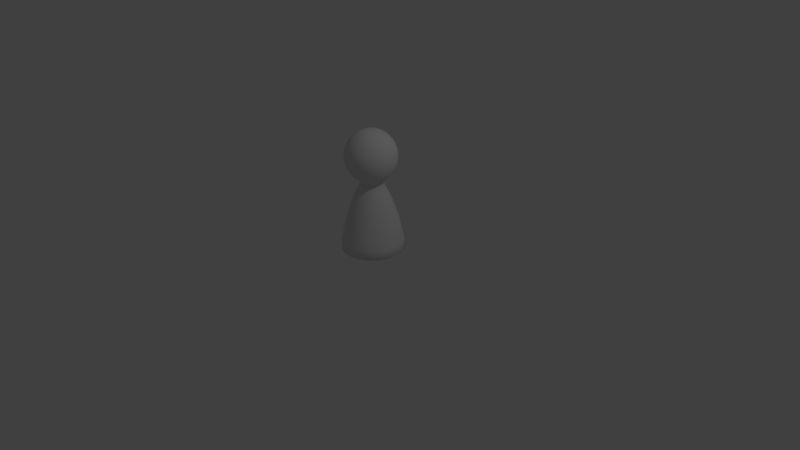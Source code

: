 # Source: Person.blend  (saved by Blender 2.77.0; exported with 4.5.12 LTS)
import bpy
from mathutils import Matrix  # noqa: F401  (used for matrix-valued properties, if any)

bpy.ops.wm.read_factory_settings(use_empty=True)
scene = bpy.context.scene
scene.name = 'Scene'

# ---- collections
col_collection_1 = bpy.data.collections.new('Collection 1'); scene.collection.children.link(col_collection_1)

# ---- materials (node trees are filled in below, after node groups)
mat_grunt = bpy.data.materials.new('Grunt')
mat_grunt.alpha_threshold = 0.0
mat_grunt.use_transparent_shadow = False
mat_grunt.roughness = 0.5

# ---- material node trees

# ---- world
world_world = bpy.data.worlds.new('World'); scene.world = world_world
world_world.color = (0.05088, 0.05088, 0.05088)
world_world.use_sun_shadow = False
world_world.sun_shadow_jitter_overblur = 0.0
world_world.cycles.sampling_method = 'MANUAL'

# ---- cameras
cam_camera = bpy.data.cameras.new('Camera')
cam_camera.clip_end = 100.0
cam_camera.lens = 35.0
cam_camera.sensor_width = 32.0
cam_camera.sensor_height = 18.0
cam_camera.ortho_scale = 7.314
cam_camera.dof.focus_distance = 0.0
cam_camera.dof.aperture_fstop = 128.0

# ---- lights
light_lamp = bpy.data.lights.new('Lamp', 'POINT')
light_lamp.transmission_factor = 0.0
light_lamp.cutoff_distance = 30.0
light_lamp.energy = 100.0
light_lamp.shadow_buffer_clip_start = 1.001
light_lamp.shadow_soft_size = 0.1
light_lamp.shadow_maximum_resolution = 0.006
light_lamp.use_absolute_resolution = True

# ---- meshes
me_sphere = bpy.data.meshes.new('Sphere')
me_sphere.from_pydata([(-0.134, -3.891e-09, 1.683), (-0.2475, -3.891e-09, 1.607), (-0.3234, -3.891e-09, 1.493), (-0.3501, -3.891e-09, 1.359), (-0.3234, -3.891e-09, 1.225), (-0.2475, -3.891e-09, 1.112), (-0.134, -3.891e-09, 1.036), (-0.1238, 0.05127, 1.683), (-0.2287, 0.09473, 1.607), (-0.2988, 0.1238, 1.493), (-0.3234, 0.134, 1.359), (-0.2988, 0.1238, 1.225), (-0.2287, 0.09473, 1.112), (-0.1238, 0.05127, 1.036), (-0.09473, 0.09473, 1.683), (-0.175, 0.175, 1.607), (-0.2287, 0.2287, 1.493), (-0.2475, 0.2475, 1.359), (-0.2287, 0.2287, 1.225), (-0.175, 0.175, 1.112), (-0.09473, 0.09473, 1.036), (0.1201, -0.2899, 0.6869), (-0.05127, 0.1238, 1.683), (-0.09473, 0.2287, 1.607), (-0.1238, 0.2988, 1.493), (-0.134, 0.3234, 1.359), (-0.1238, 0.2988, 1.225), (-0.09473, 0.2287, 1.112), (-0.05127, 0.1238, 1.036), (-1.923e-07, 0.134, 1.683), (-1.714e-07, 0.2475, 1.607), (-1.506e-07, 0.3234, 1.493), (-1.506e-07, 0.3501, 1.359), (-1.506e-07, 0.3234, 1.225), (-1.714e-07, 0.2475, 1.112), (-1.662e-07, 0.134, 1.036), (0.05127, 0.1238, 1.683), (0.09473, 0.2287, 1.607), (0.1238, 0.2988, 1.493), (0.134, 0.3234, 1.359), (0.1238, 0.2988, 1.225), (0.09473, 0.2287, 1.112), (0.05127, 0.1238, 1.036), (-2.368e-07, -4.127e-08, 1.709), (0.09473, 0.09473, 1.683), (0.175, 0.175, 1.607), (0.2287, 0.2287, 1.493), (0.2475, 0.2475, 1.359), (0.2287, 0.2287, 1.225), (0.175, 0.175, 1.112), (0.09473, 0.09473, 1.036), (0.1238, 0.05127, 1.683), (0.2287, 0.09473, 1.607), (0.2988, 0.1238, 1.493), (0.3234, 0.134, 1.359), (0.2988, 0.1238, 1.225), (0.2287, 0.09473, 1.112), (0.1238, 0.05127, 1.036), (0.134, -2.934e-08, 1.683), (0.2475, -9.715e-08, 1.607), (0.3234, -1.076e-07, 1.493), (0.3501, -1.18e-07, 1.359), (0.3234, -1.076e-07, 1.225), (0.2475, -9.715e-08, 1.112), (0.134, -6.063e-08, 1.036), (0.1238, -0.05127, 1.683), (0.2287, -0.09473, 1.607), (0.2988, -0.1238, 1.493), (0.3234, -0.134, 1.359), (0.2988, -0.1238, 1.225), (0.2287, -0.09473, 1.112), (0.1238, -0.05127, 1.036), (0.09473, -0.09473, 1.683), (0.175, -0.175, 1.607), (0.2287, -0.2287, 1.493), (0.2475, -0.2475, 1.359), (0.2287, -0.2287, 1.225), (0.175, -0.175, 1.112), (0.09473, -0.09473, 1.036), (0.05127, -0.1238, 1.683), (0.09473, -0.2287, 1.607), (0.1238, -0.2988, 1.493), (0.134, -0.3234, 1.359), (0.1238, -0.2988, 1.225), (0.09473, -0.2287, 1.112), (0.05127, -0.1238, 1.036), (-2.34e-07, -0.134, 1.683), (-3.175e-07, -0.2475, 1.607), (-3.279e-07, -0.3234, 1.493), (-3.592e-07, -0.3501, 1.359), (-3.279e-07, -0.3234, 1.225), (-3.175e-07, -0.2475, 1.112), (-2.653e-07, -0.134, 1.036), (-0.05127, -0.1238, 1.683), (-0.09473, -0.2287, 1.607), (-0.1238, -0.2988, 1.493), (-0.134, -0.3234, 1.359), (-0.1238, -0.2988, 1.225), (-0.09473, -0.2287, 1.112), (-0.05127, -0.1238, 1.036), (-0.09473, -0.09473, 1.683), (-0.175, -0.175, 1.607), (-0.2287, -0.2287, 1.493), (-0.2475, -0.2475, 1.359), (-0.2287, -0.2287, 1.225), (-0.175, -0.175, 1.112), (-0.09473, -0.09473, 1.036), (-0.1238, -0.05127, 1.683), (-0.2287, -0.09473, 1.607), (-0.2988, -0.1238, 1.493), (-0.3234, -0.134, 1.359), (-0.2988, -0.1238, 1.225), (-0.2287, -0.09473, 1.112), (-0.1238, -0.05127, 1.036), (-0.437, -1.115e-09, 0.1075), (-0.4037, 0.1672, 0.1075), (-0.309, 0.309, 0.1075), (-1.788e-07, -1.115e-09, 0.0206), (-0.1672, 0.4037, 0.1075), (-7.052e-08, 0.437, 0.1075), (0.1672, 0.4037, 0.1075), (0.309, 0.309, 0.1075), (0.4037, 0.1672, 0.1075), (0.437, -1.862e-07, 0.1075), (0.4037, -0.1672, 0.1075), (0.309, -0.309, 0.1075), (0.1672, -0.4037, 0.1075), (-3.938e-07, -0.437, 0.1075), (-0.1672, -0.4037, 0.1075), (-0.309, -0.309, 0.1075), (-0.4037, -0.1672, 0.1075), (-0.2219, 0.2219, 0.6869), (0.2219, 0.2219, 0.6869), (-0.2899, -0.1201, 0.6869), (-0.3138, -1.362e-09, 0.6869), (-0.2899, 0.1201, 0.6869), (0.2219, -0.2219, 0.6869), (0.2899, -0.1201, 0.6869), (-3.407e-07, -0.3138, 0.6869), (0.1201, 0.2899, 0.6869), (-0.1201, -0.2899, 0.6869), (-0.2219, -0.2219, 0.6869), (-0.1201, 0.2899, 0.6869), (-1.086e-07, 0.3138, 0.6869), (0.2899, 0.1201, 0.6869), (0.3138, -1.343e-07, 0.6869)], [], [(2, 1, 8, 9), (0, 43, 7), (133, 134, 114, 130), (5, 4, 11, 12), (3, 2, 9, 10), (1, 0, 7, 8), (6, 5, 12, 13), (4, 3, 10, 11), (12, 11, 18, 19), (10, 9, 16, 17), (8, 7, 14, 15), (13, 12, 19, 20), (11, 10, 17, 18), (9, 8, 15, 16), (7, 43, 14), (136, 21, 126, 125), (20, 19, 27, 28), (18, 17, 25, 26), (16, 15, 23, 24), (14, 43, 22), (132, 144, 122, 121), (19, 18, 26, 27), (17, 16, 24, 25), (15, 14, 22, 23), (26, 25, 32, 33), (24, 23, 30, 31), (22, 43, 29), (21, 138, 127, 126), (27, 26, 33, 34), (25, 24, 31, 32), (23, 22, 29, 30), (28, 27, 34, 35), (135, 131, 116, 115), (34, 33, 40, 41), (32, 31, 38, 39), (30, 29, 36, 37), (35, 34, 41, 42), (33, 32, 39, 40), (31, 30, 37, 38), (29, 43, 36), (39, 38, 46, 47), (37, 36, 44, 45), (42, 41, 49, 50), (40, 39, 47, 48), (38, 37, 45, 46), (36, 43, 44), (131, 142, 118, 116), (41, 40, 48, 49), (50, 49, 56, 57), (48, 47, 54, 55), (46, 45, 52, 53), (44, 43, 51), (139, 132, 121, 120), (49, 48, 55, 56), (47, 46, 53, 54), (45, 44, 51, 52), (53, 52, 59, 60), (51, 43, 58), (141, 133, 130, 129), (56, 55, 62, 63), (54, 53, 60, 61), (52, 51, 58, 59), (57, 56, 63, 64), (55, 54, 61, 62), (134, 135, 115, 114), (63, 62, 69, 70), (61, 60, 67, 68), (59, 58, 65, 66), (64, 63, 70, 71), (62, 61, 68, 69), (60, 59, 66, 67), (58, 43, 65), (66, 65, 72, 73), (71, 70, 77, 78), (69, 68, 75, 76), (67, 66, 73, 74), (65, 43, 72), (137, 136, 125, 124), (70, 69, 76, 77), (68, 67, 74, 75), (78, 77, 84, 85), (76, 75, 82, 83), (74, 73, 80, 81), (72, 43, 79), (145, 137, 124, 123), (77, 76, 83, 84), (75, 74, 81, 82), (73, 72, 79, 80), (79, 43, 86), (138, 140, 128, 127), (84, 83, 90, 91), (82, 81, 88, 89), (80, 79, 86, 87), (85, 84, 91, 92), (83, 82, 89, 90), (81, 80, 87, 88), (91, 90, 97, 98), (89, 88, 95, 96), (87, 86, 93, 94), (92, 91, 98, 99), (90, 89, 96, 97), (88, 87, 94, 95), (86, 43, 93), (143, 139, 120, 119), (99, 98, 105, 106), (97, 96, 103, 104), (95, 94, 101, 102), (93, 43, 100), (140, 141, 129, 128), (98, 97, 104, 105), (96, 95, 102, 103), (94, 93, 100, 101), (104, 103, 110, 111), (102, 101, 108, 109), (100, 43, 107), (142, 143, 119, 118), (105, 104, 111, 112), (103, 102, 109, 110), (101, 100, 107, 108), (106, 105, 112, 113), (144, 145, 123, 122), (112, 111, 4, 5), (110, 109, 2, 3), (108, 107, 0, 1), (113, 112, 5, 6), (111, 110, 3, 4), (109, 108, 1, 2), (107, 43, 0), (117, 114, 115), (117, 115, 116), (117, 116, 118), (117, 118, 119), (117, 119, 120), (117, 120, 121), (117, 121, 122), (117, 122, 123), (117, 123, 124), (117, 124, 125), (117, 125, 126), (117, 126, 127), (117, 127, 128), (117, 128, 129), (117, 129, 130), (117, 130, 114), (57, 64, 145, 144), (28, 35, 143, 142), (99, 106, 141, 140), (35, 42, 139, 143), (92, 99, 140, 138), (64, 71, 137, 145), (71, 78, 136, 137), (6, 13, 135, 134), (106, 113, 133, 141), (42, 50, 132, 139), (20, 28, 142, 131), (13, 20, 131, 135), (85, 92, 138, 21), (50, 57, 144, 132), (78, 85, 21, 136), (113, 6, 134, 133)])
me_sphere.polygons.foreach_set('use_smooth', [True] * 160)
_k = {(6, 13): 0.75686, (13, 20): 0.75686, (20, 28): 0.75686, (28, 35): 0.75686, (35, 42): 0.75686, (42, 50): 0.75686, (50, 57): 0.75686, (57, 64): 0.75686, (64, 71): 0.75686, (71, 78): 0.75686, (78, 85): 0.75686, (85, 92): 0.75686, (92, 99): 0.75686, (99, 106): 0.75686, (106, 113): 0.75686, (6, 113): 0.75686, (114, 115): 0.56863, (115, 116): 0.56863, (116, 118): 0.56863, (118, 119): 0.56863, (119, 120): 0.56863, (120, 121): 0.56863, (121, 122): 0.56863, (122, 123): 0.56863, (123, 124): 0.56863, (124, 125): 0.56863, (125, 126): 0.56863, (126, 127): 0.56863, (127, 128): 0.56863, (128, 129): 0.56863, (129, 130): 0.56863, (114, 130): 0.56863}
me_sphere.attributes.new('crease_edge', 'FLOAT', 'EDGE').data.foreach_set('value', [_k.get((min(e.vertices), max(e.vertices)), 0.0) for e in me_sphere.edges])
me_sphere.materials.append(mat_grunt)
me_sphere.use_remesh_preserve_volume = False
me_sphere.use_remesh_preserve_attributes = False
me_sphere.use_mirror_vertex_groups = False
me_sphere.update()

# ---- objects
ob_sphere = bpy.data.objects.new('Sphere', me_sphere)
ob_lamp = bpy.data.objects.new('Lamp', light_lamp)
ob_camera = bpy.data.objects.new('Camera', cam_camera)

# ---- transforms, parenting, visibility, modifiers, constraints
ob_sphere.location = (0.0, 0.0, 0.0)
ob_sphere.lineart.crease_threshold = 0.0
_m = ob_sphere.modifiers.new('Subsurf', 'SUBSURF')
_m.uv_smooth = 'PRESERVE_CORNERS'
_m.quality = 2
_m.levels = 2
_m.show_only_control_edges = False
ob_lamp.location = (4.076, 1.005, 5.904)
ob_lamp.rotation_euler = (0.6503, 0.05522, 1.866)
ob_lamp.lock_rotations_4d = False
ob_lamp.empty_display_type = 'ARROWS'
ob_lamp.color = (0.0, 0.0, 0.0, 0.0)
ob_lamp.lineart.crease_threshold = 0.0
ob_camera.location = (7.481, -6.508, 5.344)
ob_camera.rotation_euler = (1.109, 0.01082, 0.8149)
ob_camera.lock_rotations_4d = False
ob_camera.empty_display_type = 'ARROWS'
ob_camera.color = (0.0, 0.0, 0.0, 0.0)
ob_camera.display_type = 'WIRE'
ob_camera.lineart.crease_threshold = 0.0

# ---- collection membership
col_collection_1.objects.link(ob_sphere)
col_collection_1.objects.link(ob_lamp)
col_collection_1.objects.link(ob_camera)

# ---- scene / render settings (as saved in the file)
scene.camera = ob_camera
scene.frame_start = 1; scene.frame_end = 250; scene.frame_set(1)
scene.render.engine = 'BLENDER_EEVEE_NEXT'
scene.render.resolution_percentage = 50
scene.render.dither_intensity = 0.0
scene.cycles.use_denoising = False
scene.cycles.samples = 128
scene.cycles.sampling_pattern = 'TABULATED_SOBOL'
scene.cycles.light_sampling_threshold = 0.0
scene.cycles.use_adaptive_sampling = False
scene.cycles.use_light_tree = False
scene.cycles.blur_glossy = 0.0
scene.cycles.sample_clamp_indirect = 0.0
scene.view_settings.view_transform = 'Standard'
bpy.context.view_layer.update()
